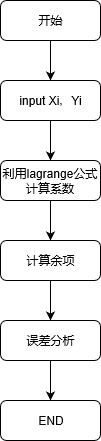

The diagram above was exported from draw.io. Its source (the exported page's mxGraphModel, read from the mxfile embedded in the PNG):
<mxGraphModel grid="1" dx="345" dy="457" gridSize="10" guides="1" tooltips="1" connect="1" arrows="1" fold="1" page="1" pageScale="1" pageWidth="827" pageHeight="1169" math="0" shadow="0">
  <root>
    <mxCell id="0" />
    <mxCell id="1" parent="0" />
    <mxCell id="RLlavHymCMbpsfuJ2mJM-4" value="" parent="1" style="edgeStyle=orthogonalEdgeStyle;rounded=0;orthogonalLoop=1;jettySize=auto;html=1;" edge="1" source="RLlavHymCMbpsfuJ2mJM-1" target="RLlavHymCMbpsfuJ2mJM-3">
      <mxGeometry as="geometry" relative="1" />
    </mxCell>
    <mxCell id="RLlavHymCMbpsfuJ2mJM-1" value="开始" parent="1" style="rounded=1;whiteSpace=wrap;html=1;" vertex="1">
      <mxGeometry as="geometry" x="120" y="40" width="100" height="40" />
    </mxCell>
    <mxCell id="RLlavHymCMbpsfuJ2mJM-6" value="" parent="1" style="edgeStyle=orthogonalEdgeStyle;rounded=0;orthogonalLoop=1;jettySize=auto;html=1;" edge="1" source="RLlavHymCMbpsfuJ2mJM-3" target="RLlavHymCMbpsfuJ2mJM-5">
      <mxGeometry as="geometry" relative="1" />
    </mxCell>
    <mxCell id="RLlavHymCMbpsfuJ2mJM-3" value="input Xi，Yi" parent="1" style="rounded=1;whiteSpace=wrap;html=1;" vertex="1">
      <mxGeometry as="geometry" x="120" y="120" width="100" height="40" />
    </mxCell>
    <mxCell id="RLlavHymCMbpsfuJ2mJM-8" value="" parent="1" style="edgeStyle=orthogonalEdgeStyle;rounded=0;orthogonalLoop=1;jettySize=auto;html=1;" edge="1" source="RLlavHymCMbpsfuJ2mJM-5" target="RLlavHymCMbpsfuJ2mJM-7">
      <mxGeometry as="geometry" relative="1" />
    </mxCell>
    <mxCell id="RLlavHymCMbpsfuJ2mJM-5" value="利用lagrange公式计算系数" parent="1" style="rounded=1;whiteSpace=wrap;html=1;" vertex="1">
      <mxGeometry as="geometry" x="120" y="200" width="100" height="40" />
    </mxCell>
    <mxCell id="RLlavHymCMbpsfuJ2mJM-10" value="" parent="1" style="edgeStyle=orthogonalEdgeStyle;rounded=0;orthogonalLoop=1;jettySize=auto;html=1;" edge="1" source="RLlavHymCMbpsfuJ2mJM-7" target="RLlavHymCMbpsfuJ2mJM-9">
      <mxGeometry as="geometry" relative="1" />
    </mxCell>
    <mxCell id="RLlavHymCMbpsfuJ2mJM-7" value="计算余项" parent="1" style="rounded=1;whiteSpace=wrap;html=1;" vertex="1">
      <mxGeometry as="geometry" x="120" y="280" width="100" height="40" />
    </mxCell>
    <mxCell id="RLlavHymCMbpsfuJ2mJM-12" value="" parent="1" style="edgeStyle=orthogonalEdgeStyle;rounded=0;orthogonalLoop=1;jettySize=auto;html=1;" edge="1" source="RLlavHymCMbpsfuJ2mJM-9" target="RLlavHymCMbpsfuJ2mJM-11">
      <mxGeometry as="geometry" relative="1" />
    </mxCell>
    <mxCell id="RLlavHymCMbpsfuJ2mJM-9" value="误差分析" parent="1" style="rounded=1;whiteSpace=wrap;html=1;" vertex="1">
      <mxGeometry as="geometry" x="120" y="360" width="100" height="40" />
    </mxCell>
    <mxCell id="RLlavHymCMbpsfuJ2mJM-11" value="END" parent="1" style="rounded=1;whiteSpace=wrap;html=1;" vertex="1">
      <mxGeometry as="geometry" x="120" y="440" width="100" height="40" />
    </mxCell>
  </root>
</mxGraphModel>